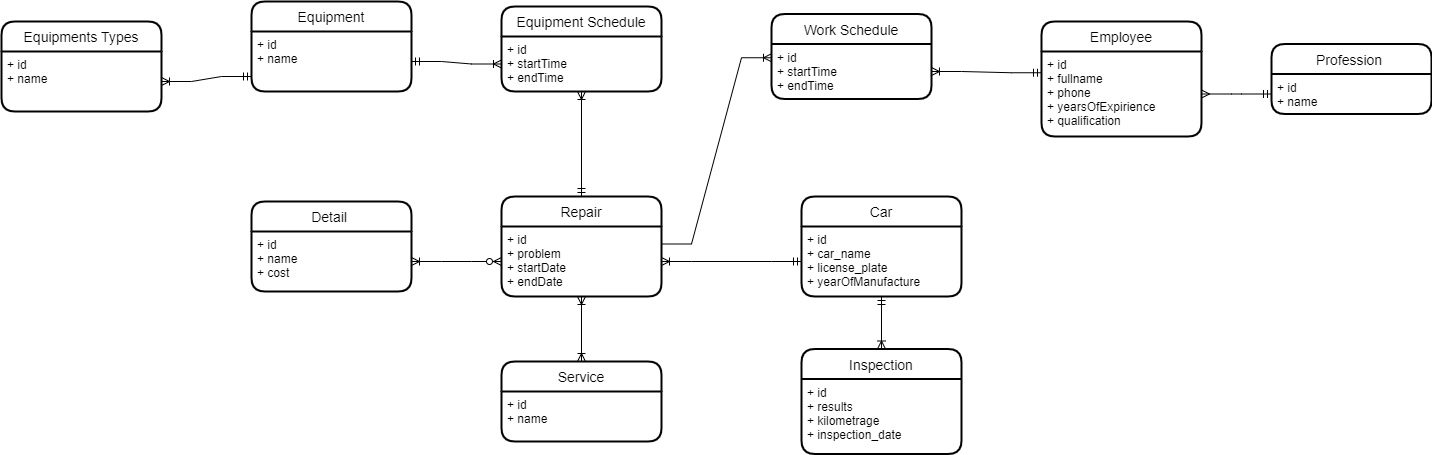

The diagram above was exported from draw.io. Its source (the exported page's mxGraphModel, read from the mxfile embedded in the PNG):
<mxGraphModel dx="1483" dy="916" grid="1" gridSize="10" guides="1" tooltips="1" connect="1" arrows="1" fold="1" page="1" pageScale="1" pageWidth="1300" pageHeight="1300" math="0" shadow="0">
  <root>
    <mxCell id="0" />
    <mxCell id="1" parent="0" />
    <mxCell id="pqWdyBOoVnuy3CHt2ghs-1" value="Car" style="swimlane;childLayout=stackLayout;horizontal=1;startSize=30;horizontalStack=0;rounded=1;fontSize=14;fontStyle=0;strokeWidth=2;resizeParent=0;resizeLast=1;shadow=0;dashed=0;align=center;" parent="1" vertex="1">
      <mxGeometry x="880" y="345" width="160" height="100" as="geometry" />
    </mxCell>
    <mxCell id="pqWdyBOoVnuy3CHt2ghs-2" value="+ id&#10;+ car_name&#10;+ license_plate&#10;+ yearOfManufacture" style="align=left;strokeColor=none;fillColor=none;spacingLeft=4;fontSize=12;verticalAlign=top;resizable=0;rotatable=0;part=1;" parent="pqWdyBOoVnuy3CHt2ghs-1" vertex="1">
      <mxGeometry y="30" width="160" height="70" as="geometry" />
    </mxCell>
    <mxCell id="pqWdyBOoVnuy3CHt2ghs-3" value="Repair" style="swimlane;childLayout=stackLayout;horizontal=1;startSize=30;horizontalStack=0;rounded=1;fontSize=14;fontStyle=0;strokeWidth=2;resizeParent=0;resizeLast=1;shadow=0;dashed=0;align=center;" parent="1" vertex="1">
      <mxGeometry x="580" y="345" width="160" height="100" as="geometry" />
    </mxCell>
    <mxCell id="pqWdyBOoVnuy3CHt2ghs-4" value="+ id&#10;+ problem&#10;+ startDate&#10;+ endDate" style="align=left;strokeColor=none;fillColor=none;spacingLeft=4;fontSize=12;verticalAlign=top;resizable=0;rotatable=0;part=1;" parent="pqWdyBOoVnuy3CHt2ghs-3" vertex="1">
      <mxGeometry y="30" width="160" height="70" as="geometry" />
    </mxCell>
    <mxCell id="pqWdyBOoVnuy3CHt2ghs-8" value="Service" style="swimlane;childLayout=stackLayout;horizontal=1;startSize=30;horizontalStack=0;rounded=1;fontSize=14;fontStyle=0;strokeWidth=2;resizeParent=0;resizeLast=1;shadow=0;dashed=0;align=center;" parent="1" vertex="1">
      <mxGeometry x="580" y="510" width="160" height="80" as="geometry">
        <mxRectangle x="130" y="510" width="90" height="30" as="alternateBounds" />
      </mxGeometry>
    </mxCell>
    <mxCell id="pqWdyBOoVnuy3CHt2ghs-9" value="+ id&#10;+ name" style="align=left;strokeColor=none;fillColor=none;spacingLeft=4;fontSize=12;verticalAlign=top;resizable=0;rotatable=0;part=1;" parent="pqWdyBOoVnuy3CHt2ghs-8" vertex="1">
      <mxGeometry y="30" width="160" height="50" as="geometry" />
    </mxCell>
    <mxCell id="pqWdyBOoVnuy3CHt2ghs-10" value="" style="edgeStyle=entityRelationEdgeStyle;fontSize=12;html=1;endArrow=ERoneToMany;rounded=0;exitX=0;exitY=0.5;exitDx=0;exitDy=0;entryX=1;entryY=0.5;entryDx=0;entryDy=0;startArrow=ERmandOne;startFill=0;" parent="1" source="pqWdyBOoVnuy3CHt2ghs-2" target="pqWdyBOoVnuy3CHt2ghs-4" edge="1">
      <mxGeometry width="100" height="100" relative="1" as="geometry">
        <mxPoint x="660" y="470" as="sourcePoint" />
        <mxPoint x="760" y="370" as="targetPoint" />
      </mxGeometry>
    </mxCell>
    <mxCell id="pqWdyBOoVnuy3CHt2ghs-11" value="" style="fontSize=12;html=1;endArrow=ERoneToMany;startArrow=ERoneToMany;rounded=0;exitX=0.5;exitY=1;exitDx=0;exitDy=0;entryX=0.5;entryY=0;entryDx=0;entryDy=0;endFill=0;startFill=0;" parent="1" source="pqWdyBOoVnuy3CHt2ghs-4" target="pqWdyBOoVnuy3CHt2ghs-8" edge="1">
      <mxGeometry width="100" height="100" relative="1" as="geometry">
        <mxPoint x="660" y="540" as="sourcePoint" />
        <mxPoint x="760" y="440" as="targetPoint" />
      </mxGeometry>
    </mxCell>
    <mxCell id="pqWdyBOoVnuy3CHt2ghs-13" value="Detail " style="swimlane;childLayout=stackLayout;horizontal=1;startSize=30;horizontalStack=0;rounded=1;fontSize=14;fontStyle=0;strokeWidth=2;resizeParent=0;resizeLast=1;shadow=0;dashed=0;align=center;" parent="1" vertex="1">
      <mxGeometry x="330" y="350" width="160" height="90" as="geometry" />
    </mxCell>
    <mxCell id="pqWdyBOoVnuy3CHt2ghs-14" value="+ id&#10;+ name&#10;+ cost" style="align=left;strokeColor=none;fillColor=none;spacingLeft=4;fontSize=12;verticalAlign=top;resizable=0;rotatable=0;part=1;" parent="pqWdyBOoVnuy3CHt2ghs-13" vertex="1">
      <mxGeometry y="30" width="160" height="60" as="geometry" />
    </mxCell>
    <mxCell id="pqWdyBOoVnuy3CHt2ghs-15" value="" style="edgeStyle=entityRelationEdgeStyle;fontSize=12;html=1;endArrow=ERoneToMany;startArrow=ERzeroToMany;rounded=0;entryX=1;entryY=0.5;entryDx=0;entryDy=0;exitX=0;exitY=0.5;exitDx=0;exitDy=0;" parent="1" source="pqWdyBOoVnuy3CHt2ghs-4" target="pqWdyBOoVnuy3CHt2ghs-14" edge="1">
      <mxGeometry width="100" height="100" relative="1" as="geometry">
        <mxPoint x="430" y="470" as="sourcePoint" />
        <mxPoint x="530" y="370" as="targetPoint" />
      </mxGeometry>
    </mxCell>
    <mxCell id="pqWdyBOoVnuy3CHt2ghs-16" value="Equipment" style="swimlane;childLayout=stackLayout;horizontal=1;startSize=30;horizontalStack=0;rounded=1;fontSize=14;fontStyle=0;strokeWidth=2;resizeParent=0;resizeLast=1;shadow=0;dashed=0;align=center;" parent="1" vertex="1">
      <mxGeometry x="330" y="150" width="160" height="90" as="geometry" />
    </mxCell>
    <mxCell id="pqWdyBOoVnuy3CHt2ghs-17" value="+ id&#10;+ name&#10;" style="align=left;strokeColor=none;fillColor=none;spacingLeft=4;fontSize=12;verticalAlign=top;resizable=0;rotatable=0;part=1;" parent="pqWdyBOoVnuy3CHt2ghs-16" vertex="1">
      <mxGeometry y="30" width="160" height="60" as="geometry" />
    </mxCell>
    <mxCell id="pqWdyBOoVnuy3CHt2ghs-18" value="Equipment Schedule" style="swimlane;childLayout=stackLayout;horizontal=1;startSize=30;horizontalStack=0;rounded=1;fontSize=14;fontStyle=0;strokeWidth=2;resizeParent=0;resizeLast=1;shadow=0;dashed=0;align=center;" parent="1" vertex="1">
      <mxGeometry x="580" y="155" width="160" height="85" as="geometry" />
    </mxCell>
    <mxCell id="pqWdyBOoVnuy3CHt2ghs-19" value="+ id&#10;+ startTime&#10;+ endTime&#10;" style="align=left;strokeColor=none;fillColor=none;spacingLeft=4;fontSize=12;verticalAlign=top;resizable=0;rotatable=0;part=1;" parent="pqWdyBOoVnuy3CHt2ghs-18" vertex="1">
      <mxGeometry y="30" width="160" height="55" as="geometry" />
    </mxCell>
    <mxCell id="pqWdyBOoVnuy3CHt2ghs-20" value="" style="edgeStyle=entityRelationEdgeStyle;fontSize=12;html=1;endArrow=ERoneToMany;startArrow=ERmandOne;rounded=0;entryX=0;entryY=0.5;entryDx=0;entryDy=0;endFill=0;" parent="1" source="pqWdyBOoVnuy3CHt2ghs-17" target="pqWdyBOoVnuy3CHt2ghs-19" edge="1">
      <mxGeometry width="100" height="100" relative="1" as="geometry">
        <mxPoint x="610" y="220" as="sourcePoint" />
        <mxPoint x="710" y="120" as="targetPoint" />
      </mxGeometry>
    </mxCell>
    <mxCell id="pqWdyBOoVnuy3CHt2ghs-21" value="" style="fontSize=12;html=1;endArrow=ERoneToMany;endFill=0;rounded=0;exitX=0.5;exitY=0;exitDx=0;exitDy=0;entryX=0.5;entryY=1;entryDx=0;entryDy=0;startArrow=ERmandOne;startFill=0;" parent="1" source="pqWdyBOoVnuy3CHt2ghs-3" target="pqWdyBOoVnuy3CHt2ghs-19" edge="1">
      <mxGeometry width="100" height="100" relative="1" as="geometry">
        <mxPoint x="610" y="220" as="sourcePoint" />
        <mxPoint x="710" y="120" as="targetPoint" />
      </mxGeometry>
    </mxCell>
    <mxCell id="pqWdyBOoVnuy3CHt2ghs-22" value="Work Schedule" style="swimlane;childLayout=stackLayout;horizontal=1;startSize=30;horizontalStack=0;rounded=1;fontSize=14;fontStyle=0;strokeWidth=2;resizeParent=0;resizeLast=1;shadow=0;dashed=0;align=center;" parent="1" vertex="1">
      <mxGeometry x="850" y="162.5" width="160" height="85" as="geometry" />
    </mxCell>
    <mxCell id="pqWdyBOoVnuy3CHt2ghs-23" value="+ id&#10;+ startTime&#10;+ endTime" style="align=left;strokeColor=none;fillColor=none;spacingLeft=4;fontSize=12;verticalAlign=top;resizable=0;rotatable=0;part=1;" parent="pqWdyBOoVnuy3CHt2ghs-22" vertex="1">
      <mxGeometry y="30" width="160" height="55" as="geometry" />
    </mxCell>
    <mxCell id="pqWdyBOoVnuy3CHt2ghs-24" value="" style="edgeStyle=entityRelationEdgeStyle;fontSize=12;html=1;endArrow=ERoneToMany;endFill=0;rounded=0;exitX=1;exitY=0.25;exitDx=0;exitDy=0;entryX=0;entryY=0.25;entryDx=0;entryDy=0;" parent="1" source="pqWdyBOoVnuy3CHt2ghs-4" target="pqWdyBOoVnuy3CHt2ghs-23" edge="1">
      <mxGeometry width="100" height="100" relative="1" as="geometry">
        <mxPoint x="930" y="260" as="sourcePoint" />
        <mxPoint x="1030" y="160" as="targetPoint" />
      </mxGeometry>
    </mxCell>
    <mxCell id="pqWdyBOoVnuy3CHt2ghs-25" value="Employee" style="swimlane;childLayout=stackLayout;horizontal=1;startSize=30;horizontalStack=0;rounded=1;fontSize=14;fontStyle=0;strokeWidth=2;resizeParent=0;resizeLast=1;shadow=0;dashed=0;align=center;" parent="1" vertex="1">
      <mxGeometry x="1120" y="170" width="160" height="115" as="geometry" />
    </mxCell>
    <mxCell id="pqWdyBOoVnuy3CHt2ghs-26" value="+ id&#10;+ fullname&#10;+ phone&#10;+ yearsOfExpirience&#10;+ qualification" style="align=left;strokeColor=none;fillColor=none;spacingLeft=4;fontSize=12;verticalAlign=top;resizable=0;rotatable=0;part=1;" parent="pqWdyBOoVnuy3CHt2ghs-25" vertex="1">
      <mxGeometry y="30" width="160" height="85" as="geometry" />
    </mxCell>
    <mxCell id="pqWdyBOoVnuy3CHt2ghs-28" value="Profession " style="swimlane;childLayout=stackLayout;horizontal=1;startSize=30;horizontalStack=0;rounded=1;fontSize=14;fontStyle=0;strokeWidth=2;resizeParent=0;resizeLast=1;shadow=0;dashed=0;align=center;" parent="1" vertex="1">
      <mxGeometry x="1350" y="192.5" width="160" height="70" as="geometry" />
    </mxCell>
    <mxCell id="pqWdyBOoVnuy3CHt2ghs-29" value="+ id&#10;+ name&#10;" style="align=left;strokeColor=none;fillColor=none;spacingLeft=4;fontSize=12;verticalAlign=top;resizable=0;rotatable=0;part=1;" parent="pqWdyBOoVnuy3CHt2ghs-28" vertex="1">
      <mxGeometry y="30" width="160" height="40" as="geometry" />
    </mxCell>
    <mxCell id="pqWdyBOoVnuy3CHt2ghs-30" value="" style="edgeStyle=entityRelationEdgeStyle;fontSize=12;html=1;endArrow=ERmany;rounded=0;exitX=0;exitY=0.5;exitDx=0;exitDy=0;entryX=1;entryY=0.5;entryDx=0;entryDy=0;startArrow=ERmandOne;startFill=0;" parent="1" source="pqWdyBOoVnuy3CHt2ghs-29" target="pqWdyBOoVnuy3CHt2ghs-26" edge="1">
      <mxGeometry width="100" height="100" relative="1" as="geometry">
        <mxPoint x="1410" y="150" as="sourcePoint" />
        <mxPoint x="1510" y="50" as="targetPoint" />
      </mxGeometry>
    </mxCell>
    <mxCell id="pqWdyBOoVnuy3CHt2ghs-31" value="" style="edgeStyle=entityRelationEdgeStyle;fontSize=12;html=1;endArrow=ERoneToMany;startArrow=ERmandOne;rounded=0;exitX=0;exitY=0.25;exitDx=0;exitDy=0;entryX=1;entryY=0.5;entryDx=0;entryDy=0;endFill=0;startFill=0;" parent="1" source="pqWdyBOoVnuy3CHt2ghs-26" target="pqWdyBOoVnuy3CHt2ghs-23" edge="1">
      <mxGeometry width="100" height="100" relative="1" as="geometry">
        <mxPoint x="1200" y="220" as="sourcePoint" />
        <mxPoint x="1300" y="120" as="targetPoint" />
      </mxGeometry>
    </mxCell>
    <mxCell id="uIW2nA6dT_O2-9vcSAfs-1" value="Inspection" style="swimlane;childLayout=stackLayout;horizontal=1;startSize=30;horizontalStack=0;rounded=1;fontSize=14;fontStyle=0;strokeWidth=2;resizeParent=0;resizeLast=1;shadow=0;dashed=0;align=center;" parent="1" vertex="1">
      <mxGeometry x="880" y="497.5" width="160" height="105" as="geometry" />
    </mxCell>
    <mxCell id="uIW2nA6dT_O2-9vcSAfs-2" value="+ id&#10;+ results&#10;+ kilometrage&#10;+ inspection_date" style="align=left;strokeColor=none;fillColor=none;spacingLeft=4;fontSize=12;verticalAlign=top;resizable=0;rotatable=0;part=1;" parent="uIW2nA6dT_O2-9vcSAfs-1" vertex="1">
      <mxGeometry y="30" width="160" height="75" as="geometry" />
    </mxCell>
    <mxCell id="uIW2nA6dT_O2-9vcSAfs-3" value="" style="fontSize=12;html=1;endArrow=ERoneToMany;rounded=0;exitX=0.5;exitY=1;exitDx=0;exitDy=0;entryX=0.5;entryY=0;entryDx=0;entryDy=0;startArrow=ERmandOne;startFill=0;" parent="1" source="pqWdyBOoVnuy3CHt2ghs-2" target="uIW2nA6dT_O2-9vcSAfs-1" edge="1">
      <mxGeometry width="100" height="100" relative="1" as="geometry">
        <mxPoint x="1010" y="380" as="sourcePoint" />
        <mxPoint x="1110" y="280" as="targetPoint" />
      </mxGeometry>
    </mxCell>
    <mxCell id="6HbkBH5_BzloWTEcNPBB-1" value="Equipments Types" style="swimlane;childLayout=stackLayout;horizontal=1;startSize=30;horizontalStack=0;rounded=1;fontSize=14;fontStyle=0;strokeWidth=2;resizeParent=0;resizeLast=1;shadow=0;dashed=0;align=center;" parent="1" vertex="1">
      <mxGeometry x="80" y="170" width="160" height="90" as="geometry" />
    </mxCell>
    <mxCell id="6HbkBH5_BzloWTEcNPBB-2" value="+ id&#10;+ name&#10;" style="align=left;strokeColor=none;fillColor=none;spacingLeft=4;fontSize=12;verticalAlign=top;resizable=0;rotatable=0;part=1;" parent="6HbkBH5_BzloWTEcNPBB-1" vertex="1">
      <mxGeometry y="30" width="160" height="60" as="geometry" />
    </mxCell>
    <mxCell id="6HbkBH5_BzloWTEcNPBB-3" value="" style="edgeStyle=entityRelationEdgeStyle;fontSize=12;html=1;endArrow=ERoneToMany;startArrow=ERmandOne;rounded=0;entryX=1;entryY=0.5;entryDx=0;entryDy=0;endFill=0;exitX=0;exitY=0.75;exitDx=0;exitDy=0;" parent="1" source="pqWdyBOoVnuy3CHt2ghs-17" target="6HbkBH5_BzloWTEcNPBB-2" edge="1">
      <mxGeometry width="100" height="100" relative="1" as="geometry">
        <mxPoint x="460" y="220" as="sourcePoint" />
        <mxPoint x="590" y="222.5" as="targetPoint" />
      </mxGeometry>
    </mxCell>
  </root>
</mxGraphModel>